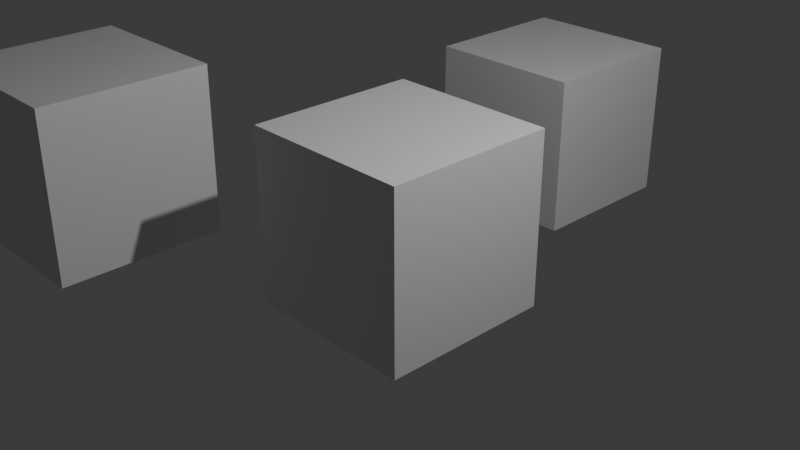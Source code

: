# Source: basic.blend  (saved by Blender 4.2.66; exported with 4.5.12 LTS)
import bpy
from mathutils import Matrix  # noqa: F401  (used for matrix-valued properties, if any)

bpy.ops.wm.read_factory_settings(use_empty=True)
scene = bpy.context.scene
scene.name = 'Basic'

# ---- collections
col_collection = bpy.data.collections.new('Collection'); scene.collection.children.link(col_collection)
col_collection_2 = bpy.data.collections.new('Collection 2'); scene.collection.children.link(col_collection_2)

# ---- materials (node trees are filled in below, after node groups)
mat_material = bpy.data.materials.new('Material')
mat_material.alpha_threshold = 0.0
mat_material.use_transparent_shadow = False
mat_material.roughness = 0.5
mat_material.line_color = (0.0, 0.0, 0.0, 1.0)

# ---- material node trees
mat_material.use_nodes = True; mat_material.node_tree.nodes.clear()
_N = mat_material.node_tree.nodes; _L = mat_material.node_tree.links
n0 = _N.new('ShaderNodeOutputMaterial'); n0.name = 'Material Output'; n0.location = (300, 300)
n1 = _N.new('ShaderNodeBsdfPrincipled'); n1.name = 'Principled BSDF'; n1.location = (10, 300)
n1.inputs[3].default_value = 1.45
_L.new(n1.outputs[0], n0.inputs[0])
n0.is_active_output = True

# ---- world
world_world = bpy.data.worlds.new('World'); scene.world = world_world
world_world.use_nodes = True; world_world.node_tree.nodes.clear()
_N = world_world.node_tree.nodes; _L = world_world.node_tree.links
n0 = _N.new('ShaderNodeOutputWorld'); n0.name = 'World Output'; n0.location = (300, 300)
n1 = _N.new('ShaderNodeBackground'); n1.name = 'Background'; n1.location = (10, 300)
n1.inputs[0].default_value = (0.05088, 0.05088, 0.05088, 1.0)
_L.new(n1.outputs[0], n0.inputs[0])
n0.is_active_output = True
world_world.color = (0.05088, 0.05088, 0.05088)
world_world.sun_shadow_jitter_overblur = 0.0

# ---- cameras
cam_camera = bpy.data.cameras.new('Camera')
cam_camera.clip_end = 100.0
cam_camera.ortho_scale = 7.314

# ---- lights
light_light = bpy.data.lights.new('Light', 'POINT')
light_light.energy = 1000.0
light_light.shadow_soft_size = 0.1

# ---- meshes
me_cube = bpy.data.meshes.new('Cube')
me_cube.from_pydata([(1.0, 1.0, 1.0), (1.0, 1.0, -1.0), (1.0, -1.0, 1.0), (1.0, -1.0, -1.0), (-1.0, 1.0, 1.0), (-1.0, 1.0, -1.0), (-1.0, -1.0, 1.0), (-1.0, -1.0, -1.0)], [], [(0, 4, 6, 2), (3, 2, 6, 7), (7, 6, 4, 5), (5, 1, 3, 7), (1, 0, 2, 3), (5, 4, 0, 1)])
_uv = me_cube.uv_layers.new(name='UVMap')
_uv.uv.foreach_set('vector', [0.625, 0.5, 0.875, 0.5, 0.875, 0.75, 0.625, 0.75, 0.375, 0.75, 0.625, 0.75, 0.625, 1.0, 0.375, 1.0, 0.375, 0.0, 0.625, 0.0, 0.625, 0.25, 0.375, 0.25, 0.125, 0.5, 0.375, 0.5, 0.375, 0.75, 0.125, 0.75, 0.375, 0.5, 0.625, 0.5, 0.625, 0.75, 0.375, 0.75, 0.375, 0.25, 0.625, 0.25, 0.625, 0.5, 0.375, 0.5])
me_cube.materials.append(mat_material)
me_cube.use_mirror_vertex_groups = False
me_cube.update()
me_cube_001 = bpy.data.meshes.new('Cube.001')
me_cube_001.from_pydata([(1.0, 1.0, 1.0), (1.0, 1.0, -1.0), (1.0, -1.0, 1.0), (1.0, -1.0, -1.0), (-1.0, 1.0, 1.0), (-1.0, 1.0, -1.0), (-1.0, -1.0, 1.0), (-1.0, -1.0, -1.0)], [], [(0, 4, 6, 2), (3, 2, 6, 7), (7, 6, 4, 5), (5, 1, 3, 7), (1, 0, 2, 3), (5, 4, 0, 1)])
_uv = me_cube_001.uv_layers.new(name='UVMap')
_uv.uv.foreach_set('vector', [0.625, 0.5, 0.875, 0.5, 0.875, 0.75, 0.625, 0.75, 0.375, 0.75, 0.625, 0.75, 0.625, 1.0, 0.375, 1.0, 0.375, 0.0, 0.625, 0.0, 0.625, 0.25, 0.375, 0.25, 0.125, 0.5, 0.375, 0.5, 0.375, 0.75, 0.125, 0.75, 0.375, 0.5, 0.625, 0.5, 0.625, 0.75, 0.375, 0.75, 0.375, 0.25, 0.625, 0.25, 0.625, 0.5, 0.375, 0.5])
me_cube_001.materials.append(mat_material)
me_cube_001.use_mirror_vertex_groups = False
me_cube_001.update()
me_cube_002 = bpy.data.meshes.new('Cube.002')
me_cube_002.from_pydata([(1.0, 1.0, 1.0), (1.0, 1.0, -1.0), (1.0, -1.0, 1.0), (1.0, -1.0, -1.0), (-1.0, 1.0, 1.0), (-1.0, 1.0, -1.0), (-1.0, -1.0, 1.0), (-1.0, -1.0, -1.0)], [], [(0, 4, 6, 2), (3, 2, 6, 7), (7, 6, 4, 5), (5, 1, 3, 7), (1, 0, 2, 3), (5, 4, 0, 1)])
_uv = me_cube_002.uv_layers.new(name='UVMap')
_uv.uv.foreach_set('vector', [0.625, 0.5, 0.875, 0.5, 0.875, 0.75, 0.625, 0.75, 0.375, 0.75, 0.625, 0.75, 0.625, 1.0, 0.375, 1.0, 0.375, 0.0, 0.625, 0.0, 0.625, 0.25, 0.375, 0.25, 0.125, 0.5, 0.375, 0.5, 0.375, 0.75, 0.125, 0.75, 0.375, 0.5, 0.625, 0.5, 0.625, 0.75, 0.375, 0.75, 0.375, 0.25, 0.625, 0.25, 0.625, 0.5, 0.375, 0.5])
me_cube_002.materials.append(mat_material)
me_cube_002.use_mirror_vertex_groups = False
me_cube_002.update()

# ---- objects
ob_cube = bpy.data.objects.new('Cube', me_cube)
ob_light = bpy.data.objects.new('Light', light_light)
ob_camera = bpy.data.objects.new('Camera', cam_camera)
ob_cube_001 = bpy.data.objects.new('Cube.001', me_cube_001)
ob_cube_002 = bpy.data.objects.new('Cube.002', me_cube_002)

# ---- transforms, parenting, visibility, modifiers, constraints
ob_cube.location = (0.0, 0.0, 0.0)
ob_cube.lock_rotations_4d = False
ob_cube.empty_display_type = 'ARROWS'
ob_cube.lineart.crease_threshold = 0.0
ob_light.location = (4.076, 1.005, 5.904)
ob_light.rotation_euler = (0.6503, 0.05522, 1.866)
ob_light.lock_rotations_4d = False
ob_light.empty_display_type = 'ARROWS'
ob_light.color = (0.0, 0.0, 0.0, 0.0)
ob_light.lineart.crease_threshold = 0.0
ob_camera.location = (7.359, -6.926, 4.958)
ob_camera.rotation_euler = (1.109, 0.0, 0.8149)
ob_camera.lock_rotations_4d = False
ob_camera.empty_display_type = 'ARROWS'
ob_camera.color = (0.0, 0.0, 0.0, 0.0)
ob_camera.display_type = 'WIRE'
ob_camera.lineart.crease_threshold = 0.0
ob_cube_001.location = (-3.421, -1.561, 0.1826)
ob_cube_001.lock_rotations_4d = False
ob_cube_001.empty_display_type = 'ARROWS'
ob_cube_001.lineart.crease_threshold = 0.0
ob_cube_002.location = (-1.552, 4.254, -0.4682)
ob_cube_002.lock_rotations_4d = False
ob_cube_002.empty_display_type = 'ARROWS'
ob_cube_002.lineart.crease_threshold = 0.0

# ---- collection membership
col_collection.objects.link(ob_cube)
col_collection.objects.link(ob_light)
col_collection.objects.link(ob_camera)
col_collection.objects.link(ob_cube_001)
col_collection.objects.link(ob_cube_002)

# ---- scene / render settings (as saved in the file)
scene.camera = ob_camera
scene.frame_start = 1; scene.frame_end = 250; scene.frame_set(1)
scene.render.engine = 'BLENDER_EEVEE_NEXT'
bpy.context.view_layer.update()
